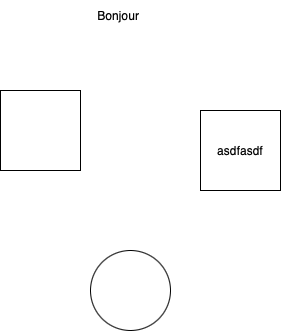

The diagram above was exported from draw.io. Its source (the exported page's mxGraphModel, read from the mxfile embedded in the PNG):
<mxGraphModel dx="1018" dy="620" grid="1" gridSize="10" guides="1" tooltips="1" connect="1" arrows="1" fold="1" page="1" pageScale="1" pageWidth="827" pageHeight="1169" math="0" shadow="0">
  <root>
    <mxCell id="0" />
    <mxCell id="1" parent="0" />
    <mxCell id="UN7Djz1_G5ipvIe1GO1X-1" value="" style="whiteSpace=wrap;html=1;aspect=fixed;" parent="1" vertex="1">
      <mxGeometry x="190" y="240" width="80" height="80" as="geometry" />
    </mxCell>
    <mxCell id="UN7Djz1_G5ipvIe1GO1X-2" value="" style="ellipse;whiteSpace=wrap;html=1;aspect=fixed;" parent="1" vertex="1">
      <mxGeometry x="280" y="400" width="80" height="80" as="geometry" />
    </mxCell>
    <mxCell id="UN7Djz1_G5ipvIe1GO1X-3" value="asdfasdf" style="whiteSpace=wrap;html=1;aspect=fixed;" parent="1" vertex="1">
      <mxGeometry x="390" y="260" width="80" height="80" as="geometry" />
    </mxCell>
    <mxCell id="UN7Djz1_G5ipvIe1GO1X-4" value="Bonjour&amp;nbsp;" style="text;html=1;align=center;verticalAlign=middle;whiteSpace=wrap;rounded=0;" parent="1" vertex="1">
      <mxGeometry x="280" y="150" width="60" height="30" as="geometry" />
    </mxCell>
  </root>
</mxGraphModel>